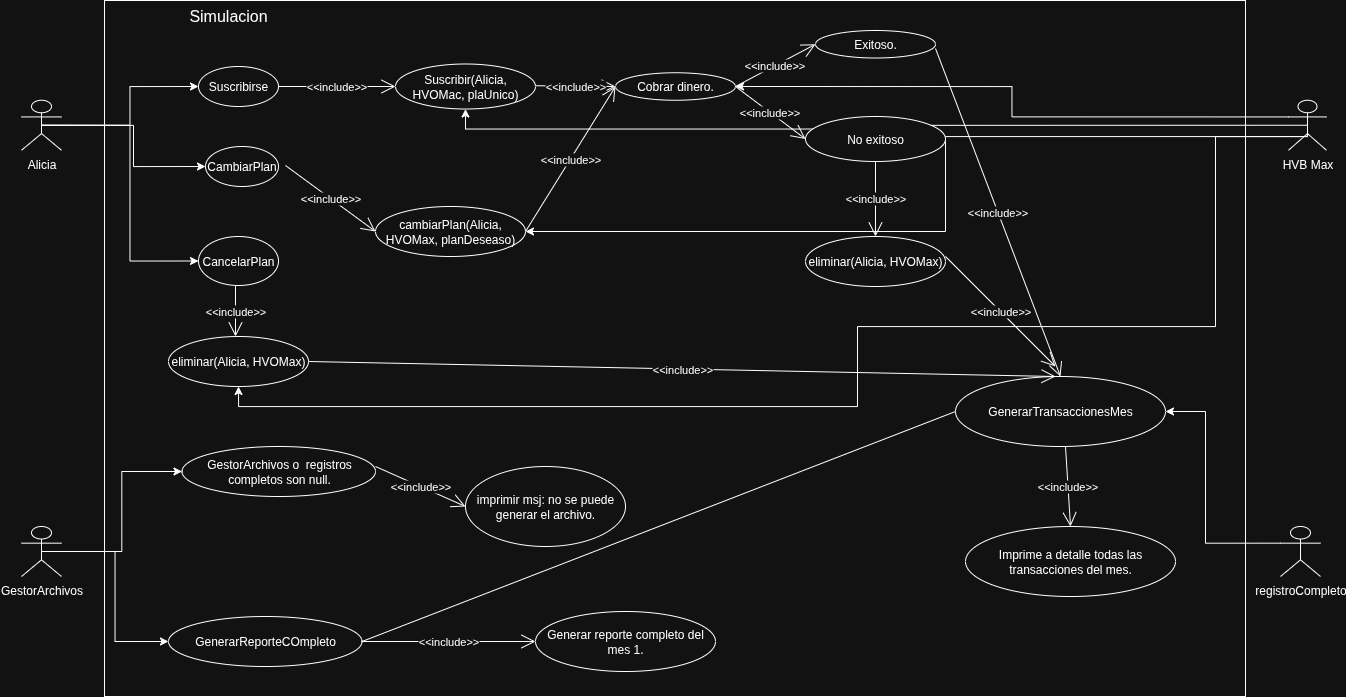

The diagram above was exported from draw.io. Its source (the exported page's mxGraphModel, read from the mxfile embedded in the PNG):
<mxGraphModel dx="2430" dy="977" grid="1" gridSize="10" guides="1" tooltips="1" connect="1" arrows="1" fold="1" page="1" pageScale="1" pageWidth="827" pageHeight="1169" math="0" shadow="0">
  <root>
    <mxCell id="0" />
    <mxCell id="1" parent="0" />
    <mxCell id="KINKyW5sKTVrqNSe9wr9-76" value="" style="rounded=0;whiteSpace=wrap;html=1;" parent="1" vertex="1">
      <mxGeometry x="19" y="104" width="1141" height="696" as="geometry" />
    </mxCell>
    <mxCell id="KINKyW5sKTVrqNSe9wr9-58" style="edgeStyle=orthogonalEdgeStyle;rounded=0;orthogonalLoop=1;jettySize=auto;html=1;exitX=0.5;exitY=0.5;exitDx=0;exitDy=0;exitPerimeter=0;entryX=0;entryY=0.5;entryDx=0;entryDy=0;" parent="1" source="KINKyW5sKTVrqNSe9wr9-1" target="KINKyW5sKTVrqNSe9wr9-17" edge="1">
      <mxGeometry relative="1" as="geometry" />
    </mxCell>
    <mxCell id="KINKyW5sKTVrqNSe9wr9-59" style="edgeStyle=orthogonalEdgeStyle;rounded=0;orthogonalLoop=1;jettySize=auto;html=1;exitX=0.5;exitY=0.5;exitDx=0;exitDy=0;exitPerimeter=0;entryX=0;entryY=0.5;entryDx=0;entryDy=0;" parent="1" source="KINKyW5sKTVrqNSe9wr9-1" target="KINKyW5sKTVrqNSe9wr9-18" edge="1">
      <mxGeometry relative="1" as="geometry" />
    </mxCell>
    <mxCell id="KINKyW5sKTVrqNSe9wr9-60" style="edgeStyle=orthogonalEdgeStyle;rounded=0;orthogonalLoop=1;jettySize=auto;html=1;exitX=0.5;exitY=0.5;exitDx=0;exitDy=0;exitPerimeter=0;entryX=0;entryY=0.5;entryDx=0;entryDy=0;" parent="1" source="KINKyW5sKTVrqNSe9wr9-1" target="KINKyW5sKTVrqNSe9wr9-19" edge="1">
      <mxGeometry relative="1" as="geometry" />
    </mxCell>
    <mxCell id="KINKyW5sKTVrqNSe9wr9-1" value="Alicia" style="shape=umlActor;verticalLabelPosition=bottom;verticalAlign=top;html=1;outlineConnect=0;" parent="1" vertex="1">
      <mxGeometry x="-64" y="203.75" width="40" height="50" as="geometry" />
    </mxCell>
    <mxCell id="KINKyW5sKTVrqNSe9wr9-52" style="edgeStyle=orthogonalEdgeStyle;rounded=0;orthogonalLoop=1;jettySize=auto;html=1;exitX=0;exitY=0.3333333333333333;exitDx=0;exitDy=0;exitPerimeter=0;entryX=1;entryY=0.5;entryDx=0;entryDy=0;" parent="1" source="KINKyW5sKTVrqNSe9wr9-6" target="KINKyW5sKTVrqNSe9wr9-39" edge="1">
      <mxGeometry relative="1" as="geometry" />
    </mxCell>
    <mxCell id="KINKyW5sKTVrqNSe9wr9-55" style="edgeStyle=orthogonalEdgeStyle;rounded=0;orthogonalLoop=1;jettySize=auto;html=1;exitX=0.5;exitY=0.5;exitDx=0;exitDy=0;exitPerimeter=0;entryX=1;entryY=0.5;entryDx=0;entryDy=0;" parent="1" source="KINKyW5sKTVrqNSe9wr9-6" target="KINKyW5sKTVrqNSe9wr9-34" edge="1">
      <mxGeometry relative="1" as="geometry">
        <Array as="points">
          <mxPoint x="1222" y="240" />
          <mxPoint x="860" y="240" />
          <mxPoint x="860" y="335" />
        </Array>
      </mxGeometry>
    </mxCell>
    <mxCell id="KINKyW5sKTVrqNSe9wr9-56" style="edgeStyle=orthogonalEdgeStyle;rounded=0;orthogonalLoop=1;jettySize=auto;html=1;exitX=0.5;exitY=0.5;exitDx=0;exitDy=0;exitPerimeter=0;entryX=0.5;entryY=1;entryDx=0;entryDy=0;" parent="1" source="KINKyW5sKTVrqNSe9wr9-6" target="KINKyW5sKTVrqNSe9wr9-30" edge="1">
      <mxGeometry relative="1" as="geometry" />
    </mxCell>
    <mxCell id="KINKyW5sKTVrqNSe9wr9-57" style="edgeStyle=orthogonalEdgeStyle;rounded=0;orthogonalLoop=1;jettySize=auto;html=1;exitX=0.5;exitY=0.5;exitDx=0;exitDy=0;exitPerimeter=0;entryX=0.5;entryY=1;entryDx=0;entryDy=0;" parent="1" source="KINKyW5sKTVrqNSe9wr9-6" target="KINKyW5sKTVrqNSe9wr9-36" edge="1">
      <mxGeometry relative="1" as="geometry">
        <Array as="points">
          <mxPoint x="1222" y="240" />
          <mxPoint x="1130" y="240" />
          <mxPoint x="1130" y="430" />
          <mxPoint x="772" y="430" />
          <mxPoint x="772" y="510" />
          <mxPoint x="153" y="510" />
        </Array>
      </mxGeometry>
    </mxCell>
    <mxCell id="KINKyW5sKTVrqNSe9wr9-6" value="HVB Max" style="shape=umlActor;verticalLabelPosition=bottom;verticalAlign=top;html=1;outlineConnect=0;" parent="1" vertex="1">
      <mxGeometry x="1203" y="203.75" width="38" height="50" as="geometry" />
    </mxCell>
    <mxCell id="KINKyW5sKTVrqNSe9wr9-65" style="edgeStyle=orthogonalEdgeStyle;rounded=0;orthogonalLoop=1;jettySize=auto;html=1;exitX=0.5;exitY=0.5;exitDx=0;exitDy=0;exitPerimeter=0;entryX=0;entryY=0.5;entryDx=0;entryDy=0;" parent="1" source="KINKyW5sKTVrqNSe9wr9-9" target="KINKyW5sKTVrqNSe9wr9-63" edge="1">
      <mxGeometry relative="1" as="geometry" />
    </mxCell>
    <mxCell id="KINKyW5sKTVrqNSe9wr9-67" style="edgeStyle=orthogonalEdgeStyle;rounded=0;orthogonalLoop=1;jettySize=auto;html=1;exitX=0.5;exitY=0.5;exitDx=0;exitDy=0;exitPerimeter=0;entryX=0;entryY=0.5;entryDx=0;entryDy=0;" parent="1" source="KINKyW5sKTVrqNSe9wr9-9" target="KINKyW5sKTVrqNSe9wr9-66" edge="1">
      <mxGeometry relative="1" as="geometry" />
    </mxCell>
    <mxCell id="KINKyW5sKTVrqNSe9wr9-9" value="GestorArchivos" style="shape=umlActor;verticalLabelPosition=bottom;verticalAlign=top;html=1;outlineConnect=0;" parent="1" vertex="1">
      <mxGeometry x="-64" y="630" width="40" height="50" as="geometry" />
    </mxCell>
    <mxCell id="KINKyW5sKTVrqNSe9wr9-51" style="edgeStyle=orthogonalEdgeStyle;rounded=0;orthogonalLoop=1;jettySize=auto;html=1;exitX=0;exitY=0.3333333333333333;exitDx=0;exitDy=0;exitPerimeter=0;entryX=1;entryY=0.5;entryDx=0;entryDy=0;" parent="1" source="KINKyW5sKTVrqNSe9wr9-14" target="KINKyW5sKTVrqNSe9wr9-47" edge="1">
      <mxGeometry relative="1" as="geometry">
        <Array as="points">
          <mxPoint x="1120" y="647" />
          <mxPoint x="1120" y="515" />
        </Array>
      </mxGeometry>
    </mxCell>
    <mxCell id="KINKyW5sKTVrqNSe9wr9-14" value="registroCompleto" style="shape=umlActor;verticalLabelPosition=bottom;verticalAlign=top;html=1;outlineConnect=0;" parent="1" vertex="1">
      <mxGeometry x="1195" y="630" width="40" height="50" as="geometry" />
    </mxCell>
    <mxCell id="KINKyW5sKTVrqNSe9wr9-16" value="Simulacion" style="text;html=1;align=center;verticalAlign=middle;whiteSpace=wrap;rounded=0;fontSize=16;" parent="1" vertex="1">
      <mxGeometry x="113" y="104" width="60" height="30" as="geometry" />
    </mxCell>
    <mxCell id="KINKyW5sKTVrqNSe9wr9-17" value="Suscribirse" style="ellipse;whiteSpace=wrap;html=1;" parent="1" vertex="1">
      <mxGeometry x="113" y="170" width="80" height="40" as="geometry" />
    </mxCell>
    <mxCell id="KINKyW5sKTVrqNSe9wr9-18" value="CambiarPlan" style="ellipse;whiteSpace=wrap;html=1;" parent="1" vertex="1">
      <mxGeometry x="120" y="250" width="73" height="40" as="geometry" />
    </mxCell>
    <mxCell id="KINKyW5sKTVrqNSe9wr9-19" value="CancelarPlan" style="ellipse;whiteSpace=wrap;html=1;" parent="1" vertex="1">
      <mxGeometry x="113" y="340" width="80" height="49" as="geometry" />
    </mxCell>
    <mxCell id="KINKyW5sKTVrqNSe9wr9-29" value="&amp;lt;&amp;lt;include&amp;gt;&amp;gt;" style="endArrow=open;endFill=1;endSize=12;html=1;rounded=0;" parent="1" edge="1">
      <mxGeometry width="160" relative="1" as="geometry">
        <mxPoint x="193" y="190" as="sourcePoint" />
        <mxPoint x="310" y="190" as="targetPoint" />
      </mxGeometry>
    </mxCell>
    <mxCell id="KINKyW5sKTVrqNSe9wr9-30" value="Suscribir(Alicia, HVOMac, plaUnico)" style="ellipse;whiteSpace=wrap;html=1;" parent="1" vertex="1">
      <mxGeometry x="310" y="167.5" width="140" height="45" as="geometry" />
    </mxCell>
    <mxCell id="KINKyW5sKTVrqNSe9wr9-31" value="No exitoso" style="ellipse;whiteSpace=wrap;html=1;" parent="1" vertex="1">
      <mxGeometry x="720" y="220" width="140" height="45" as="geometry" />
    </mxCell>
    <mxCell id="KINKyW5sKTVrqNSe9wr9-32" value="&amp;lt;&amp;lt;include&amp;gt;&amp;gt;" style="endArrow=open;endFill=1;endSize=12;html=1;rounded=0;entryX=0;entryY=0.5;entryDx=0;entryDy=0;" parent="1" target="KINKyW5sKTVrqNSe9wr9-34" edge="1">
      <mxGeometry width="160" relative="1" as="geometry">
        <mxPoint x="200" y="269" as="sourcePoint" />
        <mxPoint x="307" y="268.89" as="targetPoint" />
      </mxGeometry>
    </mxCell>
    <mxCell id="KINKyW5sKTVrqNSe9wr9-34" value="cambiarPlan(Alicia, HVOMax, planDeseaso)" style="ellipse;whiteSpace=wrap;html=1;" parent="1" vertex="1">
      <mxGeometry x="290" y="310" width="150" height="50" as="geometry" />
    </mxCell>
    <mxCell id="KINKyW5sKTVrqNSe9wr9-35" value="&amp;lt;&amp;lt;include&amp;gt;&amp;gt;" style="endArrow=open;endFill=1;endSize=12;html=1;rounded=0;" parent="1" edge="1">
      <mxGeometry width="160" relative="1" as="geometry">
        <mxPoint x="150" y="389.11" as="sourcePoint" />
        <mxPoint x="150" y="440" as="targetPoint" />
      </mxGeometry>
    </mxCell>
    <mxCell id="KINKyW5sKTVrqNSe9wr9-36" value="eliminar(Alicia, HVOMax)" style="ellipse;whiteSpace=wrap;html=1;" parent="1" vertex="1">
      <mxGeometry x="83" y="440" width="140" height="50" as="geometry" />
    </mxCell>
    <mxCell id="KINKyW5sKTVrqNSe9wr9-37" style="edgeStyle=orthogonalEdgeStyle;rounded=0;orthogonalLoop=1;jettySize=auto;html=1;exitX=0.5;exitY=1;exitDx=0;exitDy=0;" parent="1" source="KINKyW5sKTVrqNSe9wr9-36" target="KINKyW5sKTVrqNSe9wr9-36" edge="1">
      <mxGeometry relative="1" as="geometry" />
    </mxCell>
    <mxCell id="KINKyW5sKTVrqNSe9wr9-38" value="&amp;lt;&amp;lt;include&amp;gt;&amp;gt;" style="endArrow=open;endFill=1;endSize=12;html=1;rounded=0;entryX=0;entryY=0.5;entryDx=0;entryDy=0;" parent="1" target="KINKyW5sKTVrqNSe9wr9-39" edge="1">
      <mxGeometry width="160" relative="1" as="geometry">
        <mxPoint x="450" y="189.23" as="sourcePoint" />
        <mxPoint x="567" y="189.23" as="targetPoint" />
      </mxGeometry>
    </mxCell>
    <mxCell id="KINKyW5sKTVrqNSe9wr9-39" value="Cobrar dinero." style="ellipse;whiteSpace=wrap;html=1;" parent="1" vertex="1">
      <mxGeometry x="530" y="176.25" width="120" height="27.5" as="geometry" />
    </mxCell>
    <mxCell id="KINKyW5sKTVrqNSe9wr9-41" value="Exitoso." style="ellipse;whiteSpace=wrap;html=1;" parent="1" vertex="1">
      <mxGeometry x="730" y="134" width="120" height="27.5" as="geometry" />
    </mxCell>
    <mxCell id="KINKyW5sKTVrqNSe9wr9-42" value="&amp;lt;&amp;lt;include&amp;gt;&amp;gt;" style="endArrow=open;endFill=1;endSize=12;html=1;rounded=0;entryX=0;entryY=0.5;entryDx=0;entryDy=0;" parent="1" target="KINKyW5sKTVrqNSe9wr9-41" edge="1">
      <mxGeometry width="160" relative="1" as="geometry">
        <mxPoint x="650" y="190" as="sourcePoint" />
        <mxPoint x="750" y="200.77" as="targetPoint" />
      </mxGeometry>
    </mxCell>
    <mxCell id="KINKyW5sKTVrqNSe9wr9-43" value="&amp;lt;&amp;lt;include&amp;gt;&amp;gt;" style="endArrow=open;endFill=1;endSize=12;html=1;rounded=0;entryX=0;entryY=0.5;entryDx=0;entryDy=0;" parent="1" target="KINKyW5sKTVrqNSe9wr9-31" edge="1">
      <mxGeometry width="160" relative="1" as="geometry">
        <mxPoint x="650" y="190" as="sourcePoint" />
        <mxPoint x="740" y="148" as="targetPoint" />
      </mxGeometry>
    </mxCell>
    <mxCell id="KINKyW5sKTVrqNSe9wr9-44" value="&amp;lt;&amp;lt;include&amp;gt;&amp;gt;" style="endArrow=open;endFill=1;endSize=12;html=1;rounded=0;" parent="1" edge="1">
      <mxGeometry width="160" relative="1" as="geometry">
        <mxPoint x="790" y="265" as="sourcePoint" />
        <mxPoint x="790" y="340" as="targetPoint" />
      </mxGeometry>
    </mxCell>
    <mxCell id="KINKyW5sKTVrqNSe9wr9-45" value="eliminar(Alicia, HVOMax)" style="ellipse;whiteSpace=wrap;html=1;" parent="1" vertex="1">
      <mxGeometry x="720" y="340" width="140" height="50" as="geometry" />
    </mxCell>
    <mxCell id="KINKyW5sKTVrqNSe9wr9-46" value="&amp;lt;&amp;lt;include&amp;gt;&amp;gt;" style="endArrow=open;endFill=1;endSize=12;html=1;rounded=0;entryX=0;entryY=0.5;entryDx=0;entryDy=0;exitX=1;exitY=0.5;exitDx=0;exitDy=0;" parent="1" source="KINKyW5sKTVrqNSe9wr9-34" target="KINKyW5sKTVrqNSe9wr9-39" edge="1">
      <mxGeometry width="160" relative="1" as="geometry">
        <mxPoint x="450" y="389" as="sourcePoint" />
        <mxPoint x="550" y="515" as="targetPoint" />
      </mxGeometry>
    </mxCell>
    <mxCell id="KINKyW5sKTVrqNSe9wr9-47" value="GenerarTransaccionesMes" style="ellipse;whiteSpace=wrap;html=1;" parent="1" vertex="1">
      <mxGeometry x="870" y="480" width="210" height="70" as="geometry" />
    </mxCell>
    <mxCell id="KINKyW5sKTVrqNSe9wr9-48" value="&amp;lt;&amp;lt;include&amp;gt;&amp;gt;" style="endArrow=open;endFill=1;endSize=12;html=1;rounded=0;entryX=0.5;entryY=0;entryDx=0;entryDy=0;" parent="1" target="KINKyW5sKTVrqNSe9wr9-47" edge="1">
      <mxGeometry width="160" relative="1" as="geometry">
        <mxPoint x="850" y="152" as="sourcePoint" />
        <mxPoint x="930" y="110" as="targetPoint" />
      </mxGeometry>
    </mxCell>
    <mxCell id="KINKyW5sKTVrqNSe9wr9-49" value="&amp;lt;&amp;lt;include&amp;gt;&amp;gt;" style="endArrow=open;endFill=1;endSize=12;html=1;rounded=0;" parent="1" edge="1">
      <mxGeometry width="160" relative="1" as="geometry">
        <mxPoint x="860" y="360" as="sourcePoint" />
        <mxPoint x="970" y="470" as="targetPoint" />
      </mxGeometry>
    </mxCell>
    <mxCell id="KINKyW5sKTVrqNSe9wr9-61" value="&amp;lt;&amp;lt;include&amp;gt;&amp;gt;" style="endArrow=open;endFill=1;endSize=12;html=1;rounded=0;entryX=0.5;entryY=0;entryDx=0;entryDy=0;" parent="1" target="KINKyW5sKTVrqNSe9wr9-62" edge="1">
      <mxGeometry width="160" relative="1" as="geometry">
        <mxPoint x="980" y="550" as="sourcePoint" />
        <mxPoint x="980" y="600" as="targetPoint" />
      </mxGeometry>
    </mxCell>
    <mxCell id="KINKyW5sKTVrqNSe9wr9-62" value="Imprime a detalle todas las transacciones del mes." style="ellipse;whiteSpace=wrap;html=1;" parent="1" vertex="1">
      <mxGeometry x="880" y="630" width="210" height="70" as="geometry" />
    </mxCell>
    <mxCell id="KINKyW5sKTVrqNSe9wr9-63" value="GenerarReporteCOmpleto" style="ellipse;whiteSpace=wrap;html=1;" parent="1" vertex="1">
      <mxGeometry x="83" y="720" width="193.5" height="50" as="geometry" />
    </mxCell>
    <mxCell id="KINKyW5sKTVrqNSe9wr9-66" value="GestorArchivos o&amp;nbsp; registros completos son null." style="ellipse;whiteSpace=wrap;html=1;" parent="1" vertex="1">
      <mxGeometry x="96.5" y="550" width="193.5" height="50" as="geometry" />
    </mxCell>
    <mxCell id="KINKyW5sKTVrqNSe9wr9-68" value="imprimir msj: no se puede generar el archivo." style="ellipse;whiteSpace=wrap;html=1;" parent="1" vertex="1">
      <mxGeometry x="380" y="570" width="160" height="80" as="geometry" />
    </mxCell>
    <mxCell id="KINKyW5sKTVrqNSe9wr9-69" value="&amp;lt;&amp;lt;include&amp;gt;&amp;gt;" style="endArrow=open;endFill=1;endSize=12;html=1;rounded=0;entryX=0;entryY=0.5;entryDx=0;entryDy=0;" parent="1" target="KINKyW5sKTVrqNSe9wr9-68" edge="1">
      <mxGeometry width="160" relative="1" as="geometry">
        <mxPoint x="290" y="570" as="sourcePoint" />
        <mxPoint x="380" y="636" as="targetPoint" />
      </mxGeometry>
    </mxCell>
    <mxCell id="KINKyW5sKTVrqNSe9wr9-70" value="Generar reporte completo del mes 1." style="ellipse;whiteSpace=wrap;html=1;" parent="1" vertex="1">
      <mxGeometry x="450" y="715" width="180" height="60" as="geometry" />
    </mxCell>
    <mxCell id="KINKyW5sKTVrqNSe9wr9-71" value="&amp;lt;&amp;lt;include&amp;gt;&amp;gt;" style="endArrow=open;endFill=1;endSize=12;html=1;rounded=0;entryX=0;entryY=0.5;entryDx=0;entryDy=0;exitX=1;exitY=0.5;exitDx=0;exitDy=0;" parent="1" source="KINKyW5sKTVrqNSe9wr9-63" target="KINKyW5sKTVrqNSe9wr9-70" edge="1">
      <mxGeometry width="160" relative="1" as="geometry">
        <mxPoint x="380" y="620" as="sourcePoint" />
        <mxPoint x="460" y="620" as="targetPoint" />
      </mxGeometry>
    </mxCell>
    <mxCell id="KINKyW5sKTVrqNSe9wr9-73" value="&amp;lt;&amp;lt;include&amp;gt;&amp;gt;" style="endArrow=open;endFill=1;endSize=12;html=1;rounded=0;exitX=1;exitY=0.5;exitDx=0;exitDy=0;" parent="1" source="KINKyW5sKTVrqNSe9wr9-36" edge="1">
      <mxGeometry width="160" relative="1" as="geometry">
        <mxPoint x="230" y="470" as="sourcePoint" />
        <mxPoint x="970" y="480" as="targetPoint" />
      </mxGeometry>
    </mxCell>
    <mxCell id="KINKyW5sKTVrqNSe9wr9-75" value="" style="endArrow=none;html=1;rounded=0;entryX=0;entryY=0.5;entryDx=0;entryDy=0;exitX=1;exitY=0.5;exitDx=0;exitDy=0;" parent="1" source="KINKyW5sKTVrqNSe9wr9-63" target="KINKyW5sKTVrqNSe9wr9-47" edge="1">
      <mxGeometry width="50" height="50" relative="1" as="geometry">
        <mxPoint x="700" y="480" as="sourcePoint" />
        <mxPoint x="750" y="430" as="targetPoint" />
        <Array as="points" />
      </mxGeometry>
    </mxCell>
  </root>
</mxGraphModel>